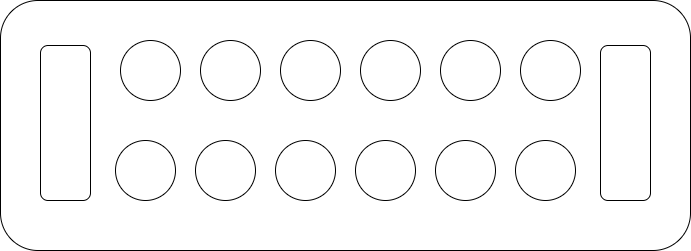

The diagram above was exported from draw.io. Its source (the exported page's mxGraphModel, read from the mxfile embedded in the PNG):
<mxGraphModel dx="1010" dy="1324" grid="1" gridSize="10" guides="1" tooltips="1" connect="1" arrows="1" fold="1" page="1" pageScale="1" pageWidth="850" pageHeight="1100" math="0" shadow="0">
  <root>
    <mxCell id="0" />
    <mxCell id="1" parent="0" />
    <mxCell id="QCDEPteRpPFZinugnc5S-1" value="" style="rounded=1;whiteSpace=wrap;html=1;" vertex="1" parent="1">
      <mxGeometry x="60" y="460" width="690" height="250" as="geometry" />
    </mxCell>
    <mxCell id="QCDEPteRpPFZinugnc5S-2" value="" style="rounded=1;whiteSpace=wrap;html=1;" vertex="1" parent="1">
      <mxGeometry x="100" y="505" width="50" height="155" as="geometry" />
    </mxCell>
    <mxCell id="QCDEPteRpPFZinugnc5S-3" value="" style="rounded=1;whiteSpace=wrap;html=1;" vertex="1" parent="1">
      <mxGeometry x="660" y="505" width="50" height="155" as="geometry" />
    </mxCell>
    <mxCell id="QCDEPteRpPFZinugnc5S-4" value="" style="ellipse;whiteSpace=wrap;html=1;aspect=fixed;" vertex="1" parent="1">
      <mxGeometry x="180" y="500" width="60" height="60" as="geometry" />
    </mxCell>
    <mxCell id="QCDEPteRpPFZinugnc5S-5" value="" style="ellipse;whiteSpace=wrap;html=1;aspect=fixed;" vertex="1" parent="1">
      <mxGeometry x="260" y="500" width="60" height="60" as="geometry" />
    </mxCell>
    <mxCell id="QCDEPteRpPFZinugnc5S-6" value="" style="ellipse;whiteSpace=wrap;html=1;aspect=fixed;" vertex="1" parent="1">
      <mxGeometry x="340" y="500" width="60" height="60" as="geometry" />
    </mxCell>
    <mxCell id="QCDEPteRpPFZinugnc5S-10" value="" style="ellipse;whiteSpace=wrap;html=1;aspect=fixed;" vertex="1" parent="1">
      <mxGeometry x="500" y="500" width="60" height="60" as="geometry" />
    </mxCell>
    <mxCell id="QCDEPteRpPFZinugnc5S-11" value="" style="ellipse;whiteSpace=wrap;html=1;aspect=fixed;" vertex="1" parent="1">
      <mxGeometry x="420" y="500" width="60" height="60" as="geometry" />
    </mxCell>
    <mxCell id="QCDEPteRpPFZinugnc5S-12" value="" style="ellipse;whiteSpace=wrap;html=1;aspect=fixed;" vertex="1" parent="1">
      <mxGeometry x="580" y="500" width="60" height="60" as="geometry" />
    </mxCell>
    <mxCell id="QCDEPteRpPFZinugnc5S-13" value="" style="ellipse;whiteSpace=wrap;html=1;aspect=fixed;" vertex="1" parent="1">
      <mxGeometry x="495" y="600" width="60" height="60" as="geometry" />
    </mxCell>
    <mxCell id="QCDEPteRpPFZinugnc5S-14" value="" style="ellipse;whiteSpace=wrap;html=1;aspect=fixed;" vertex="1" parent="1">
      <mxGeometry x="415" y="600" width="60" height="60" as="geometry" />
    </mxCell>
    <mxCell id="QCDEPteRpPFZinugnc5S-15" value="" style="ellipse;whiteSpace=wrap;html=1;aspect=fixed;" vertex="1" parent="1">
      <mxGeometry x="575" y="600" width="60" height="60" as="geometry" />
    </mxCell>
    <mxCell id="QCDEPteRpPFZinugnc5S-16" value="" style="ellipse;whiteSpace=wrap;html=1;aspect=fixed;" vertex="1" parent="1">
      <mxGeometry x="175" y="600" width="60" height="60" as="geometry" />
    </mxCell>
    <mxCell id="QCDEPteRpPFZinugnc5S-17" value="" style="ellipse;whiteSpace=wrap;html=1;aspect=fixed;" vertex="1" parent="1">
      <mxGeometry x="255" y="600" width="60" height="60" as="geometry" />
    </mxCell>
    <mxCell id="QCDEPteRpPFZinugnc5S-18" value="" style="ellipse;whiteSpace=wrap;html=1;aspect=fixed;" vertex="1" parent="1">
      <mxGeometry x="335" y="600" width="60" height="60" as="geometry" />
    </mxCell>
  </root>
</mxGraphModel>